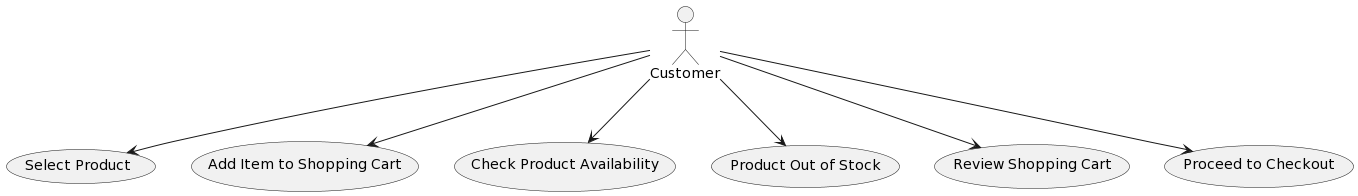

The diagram above was rendered by PlantUML. Its source (embedded in the PNG):
@startuml
:Customer: --> (Select Product)
:Customer: --> (Add Item to Shopping Cart)
:Customer: --> (Check Product Availability)
:Customer: -down-> (Product Out of Stock)
:Customer: --> (Review Shopping Cart)
:Customer: --> (Proceed to Checkout)
@enduml